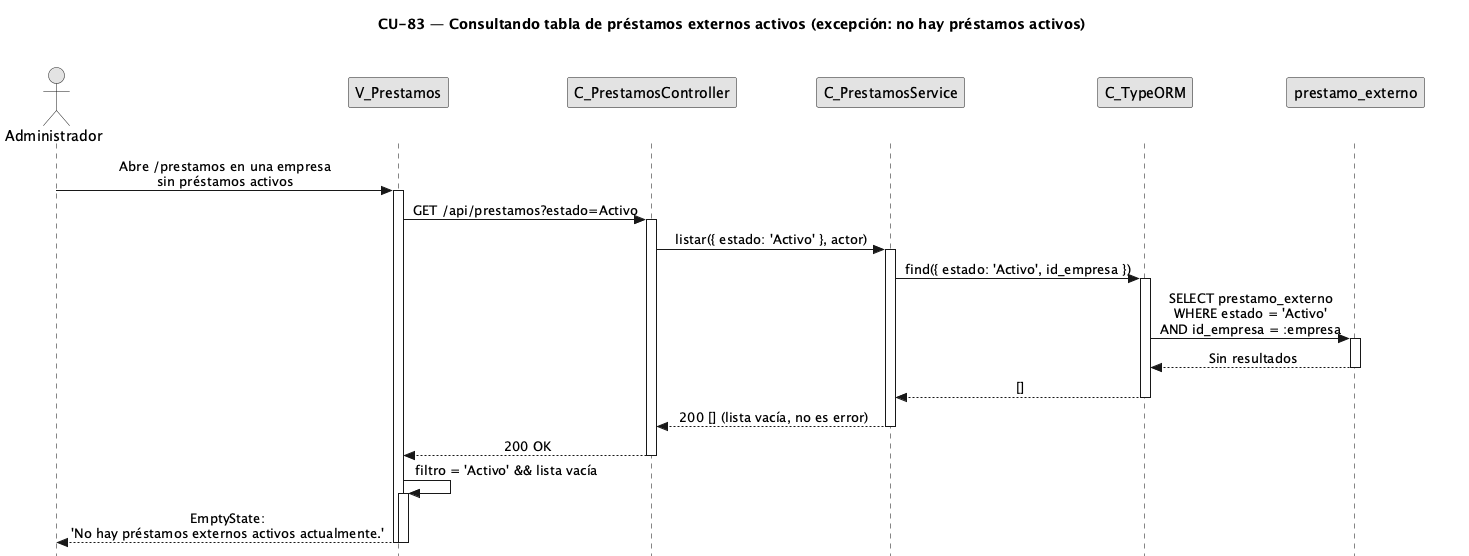

The diagram above was rendered by PlantUML. Its source (embedded in the PNG):
@startuml CU83-exc-sin-activos
title CU-83 — Consultando tabla de préstamos externos activos (excepción: no hay préstamos activos)

skinparam style strictuml
skinparam monochrome true
skinparam shadowing false
skinparam sequenceMessageAlign center
<style> sequenceDiagram { participant { Margin 35 } actor { Margin 15 } } </style>
skinparam sequence {
  MessageAlign center
  LifeLineBorderColor black
}
hide footbox

actor "Administrador" as user
participant "V_Prestamos" as view
participant "C_PrestamosController" as ctrl
participant "C_PrestamosService" as svc
participant "C_TypeORM" as orm
participant "prestamo_externo" as pent

user -> view : Abre /prestamos en una empresa\nsin préstamos activos
activate view

view -> ctrl : GET /api/prestamos?estado=Activo
activate ctrl
ctrl -> svc : listar({ estado: 'Activo' }, actor)
activate svc

svc -> orm : find({ estado: 'Activo', id_empresa })
activate orm
orm -> pent : SELECT prestamo_externo\nWHERE estado = 'Activo'\nAND id_empresa = :empresa
activate pent
pent --> orm : Sin resultados
deactivate pent
orm --> svc : []
deactivate orm

svc --> ctrl : 200 [] (lista vacía, no es error)
deactivate svc
ctrl --> view : 200 OK
deactivate ctrl

view -> view : filtro = 'Activo' && lista vacía
activate view
view --> user : EmptyState:\n'No hay préstamos externos activos actualmente.'
deactivate view
deactivate view

@enduml